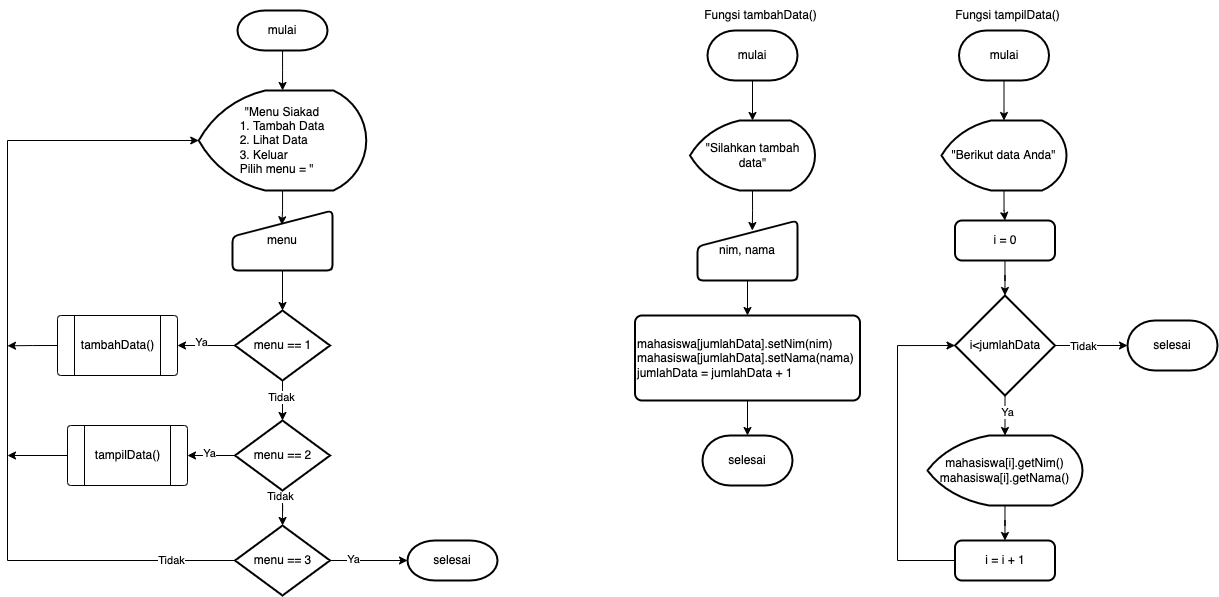

The diagram above was exported from draw.io. Its source (the exported page's mxGraphModel, read from the mxfile embedded in the PNG):
<mxGraphModel dx="1618" dy="728" grid="1" gridSize="10" guides="1" tooltips="1" connect="1" arrows="1" fold="1" page="1" pageScale="1" pageWidth="2339" pageHeight="3300" math="0" shadow="0">
  <root>
    <mxCell id="0" />
    <mxCell id="1" parent="0" />
    <mxCell id="VZqhEkH5-tRT3jfW-dFV-4" value="" style="edgeStyle=orthogonalEdgeStyle;rounded=0;orthogonalLoop=1;jettySize=auto;html=1;" edge="1" parent="1" source="VZqhEkH5-tRT3jfW-dFV-1" target="VZqhEkH5-tRT3jfW-dFV-3">
      <mxGeometry relative="1" as="geometry" />
    </mxCell>
    <mxCell id="VZqhEkH5-tRT3jfW-dFV-1" value="mulai" style="strokeWidth=2;html=1;shape=mxgraph.flowchart.terminator;whiteSpace=wrap;" vertex="1" parent="1">
      <mxGeometry x="310" y="60" width="90" height="40" as="geometry" />
    </mxCell>
    <mxCell id="VZqhEkH5-tRT3jfW-dFV-6" value="" style="edgeStyle=orthogonalEdgeStyle;rounded=0;orthogonalLoop=1;jettySize=auto;html=1;entryX=0.493;entryY=0.238;entryDx=0;entryDy=0;entryPerimeter=0;" edge="1" parent="1" source="VZqhEkH5-tRT3jfW-dFV-3" target="VZqhEkH5-tRT3jfW-dFV-5">
      <mxGeometry relative="1" as="geometry" />
    </mxCell>
    <mxCell id="VZqhEkH5-tRT3jfW-dFV-3" value="&quot;Menu Siakad&lt;br&gt;&lt;div style=&quot;text-align: left;&quot;&gt;&lt;span style=&quot;background-color: initial;&quot;&gt;1. Tambah Data&lt;/span&gt;&lt;/div&gt;&lt;div style=&quot;text-align: left;&quot;&gt;&lt;span style=&quot;background-color: initial;&quot;&gt;2. Lihat Data&lt;/span&gt;&lt;/div&gt;&lt;div style=&quot;text-align: left;&quot;&gt;&lt;span style=&quot;background-color: initial;&quot;&gt;3. Keluar&lt;/span&gt;&lt;/div&gt;&lt;div style=&quot;text-align: left;&quot;&gt;&lt;span style=&quot;background-color: initial;&quot;&gt;Pilih menu = &quot;&lt;/span&gt;&lt;/div&gt;" style="strokeWidth=2;html=1;shape=mxgraph.flowchart.display;whiteSpace=wrap;" vertex="1" parent="1">
      <mxGeometry x="271.25" y="140" width="167.5" height="100" as="geometry" />
    </mxCell>
    <mxCell id="VZqhEkH5-tRT3jfW-dFV-8" value="" style="edgeStyle=orthogonalEdgeStyle;rounded=0;orthogonalLoop=1;jettySize=auto;html=1;" edge="1" parent="1" source="VZqhEkH5-tRT3jfW-dFV-5" target="VZqhEkH5-tRT3jfW-dFV-7">
      <mxGeometry relative="1" as="geometry" />
    </mxCell>
    <mxCell id="VZqhEkH5-tRT3jfW-dFV-5" value="menu" style="html=1;strokeWidth=2;shape=manualInput;whiteSpace=wrap;rounded=1;size=26;arcSize=11;" vertex="1" parent="1">
      <mxGeometry x="305" y="260" width="100" height="60" as="geometry" />
    </mxCell>
    <mxCell id="VZqhEkH5-tRT3jfW-dFV-17" value="" style="edgeStyle=orthogonalEdgeStyle;rounded=0;orthogonalLoop=1;jettySize=auto;html=1;" edge="1" parent="1" source="VZqhEkH5-tRT3jfW-dFV-7" target="VZqhEkH5-tRT3jfW-dFV-10">
      <mxGeometry relative="1" as="geometry" />
    </mxCell>
    <mxCell id="VZqhEkH5-tRT3jfW-dFV-26" value="Tidak" style="edgeLabel;html=1;align=center;verticalAlign=middle;resizable=0;points=[];" vertex="1" connectable="0" parent="VZqhEkH5-tRT3jfW-dFV-17">
      <mxGeometry x="0.18" y="-2" relative="1" as="geometry">
        <mxPoint y="-7" as="offset" />
      </mxGeometry>
    </mxCell>
    <mxCell id="VZqhEkH5-tRT3jfW-dFV-19" value="" style="edgeStyle=orthogonalEdgeStyle;rounded=0;orthogonalLoop=1;jettySize=auto;html=1;entryX=1;entryY=0.5;entryDx=0;entryDy=0;" edge="1" parent="1" source="VZqhEkH5-tRT3jfW-dFV-7" target="VZqhEkH5-tRT3jfW-dFV-32">
      <mxGeometry relative="1" as="geometry">
        <mxPoint x="260" y="395" as="targetPoint" />
      </mxGeometry>
    </mxCell>
    <mxCell id="VZqhEkH5-tRT3jfW-dFV-25" value="Ya" style="edgeLabel;html=1;align=center;verticalAlign=middle;resizable=0;points=[];" vertex="1" connectable="0" parent="VZqhEkH5-tRT3jfW-dFV-19">
      <mxGeometry x="0.1614" y="-4" relative="1" as="geometry">
        <mxPoint as="offset" />
      </mxGeometry>
    </mxCell>
    <mxCell id="VZqhEkH5-tRT3jfW-dFV-7" value="menu == 1" style="strokeWidth=2;html=1;shape=mxgraph.flowchart.decision;whiteSpace=wrap;" vertex="1" parent="1">
      <mxGeometry x="307.5" y="360" width="95" height="70" as="geometry" />
    </mxCell>
    <mxCell id="VZqhEkH5-tRT3jfW-dFV-18" value="" style="edgeStyle=orthogonalEdgeStyle;rounded=0;orthogonalLoop=1;jettySize=auto;html=1;" edge="1" parent="1" source="VZqhEkH5-tRT3jfW-dFV-10" target="VZqhEkH5-tRT3jfW-dFV-12">
      <mxGeometry relative="1" as="geometry" />
    </mxCell>
    <mxCell id="VZqhEkH5-tRT3jfW-dFV-27" value="Tidak" style="edgeLabel;html=1;align=center;verticalAlign=middle;resizable=0;points=[];" vertex="1" connectable="0" parent="VZqhEkH5-tRT3jfW-dFV-18">
      <mxGeometry x="-0.7467" y="-3" relative="1" as="geometry">
        <mxPoint as="offset" />
      </mxGeometry>
    </mxCell>
    <mxCell id="VZqhEkH5-tRT3jfW-dFV-20" value="" style="edgeStyle=orthogonalEdgeStyle;rounded=0;orthogonalLoop=1;jettySize=auto;html=1;" edge="1" parent="1" source="VZqhEkH5-tRT3jfW-dFV-10">
      <mxGeometry relative="1" as="geometry">
        <mxPoint x="260" y="505" as="targetPoint" />
      </mxGeometry>
    </mxCell>
    <mxCell id="VZqhEkH5-tRT3jfW-dFV-28" value="Ya" style="edgeLabel;html=1;align=center;verticalAlign=middle;resizable=0;points=[];" vertex="1" connectable="0" parent="VZqhEkH5-tRT3jfW-dFV-20">
      <mxGeometry x="0.1263" y="-3" relative="1" as="geometry">
        <mxPoint as="offset" />
      </mxGeometry>
    </mxCell>
    <mxCell id="VZqhEkH5-tRT3jfW-dFV-10" value="menu == 2" style="strokeWidth=2;html=1;shape=mxgraph.flowchart.decision;whiteSpace=wrap;" vertex="1" parent="1">
      <mxGeometry x="307.5" y="470" width="95" height="70" as="geometry" />
    </mxCell>
    <mxCell id="VZqhEkH5-tRT3jfW-dFV-16" style="edgeStyle=orthogonalEdgeStyle;rounded=0;orthogonalLoop=1;jettySize=auto;html=1;exitX=0;exitY=0.5;exitDx=0;exitDy=0;exitPerimeter=0;entryX=0;entryY=0.5;entryDx=0;entryDy=0;entryPerimeter=0;" edge="1" parent="1" source="VZqhEkH5-tRT3jfW-dFV-12" target="VZqhEkH5-tRT3jfW-dFV-3">
      <mxGeometry relative="1" as="geometry">
        <mxPoint x="220" y="299.9999999999999" as="targetPoint" />
        <Array as="points">
          <mxPoint x="80" y="610" />
          <mxPoint x="80" y="190" />
        </Array>
      </mxGeometry>
    </mxCell>
    <mxCell id="VZqhEkH5-tRT3jfW-dFV-29" value="Tidak" style="edgeLabel;html=1;align=center;verticalAlign=middle;resizable=0;points=[];" vertex="1" connectable="0" parent="VZqhEkH5-tRT3jfW-dFV-16">
      <mxGeometry x="-0.846" y="-1" relative="1" as="geometry">
        <mxPoint as="offset" />
      </mxGeometry>
    </mxCell>
    <mxCell id="VZqhEkH5-tRT3jfW-dFV-22" value="" style="edgeStyle=orthogonalEdgeStyle;rounded=0;orthogonalLoop=1;jettySize=auto;html=1;" edge="1" parent="1" source="VZqhEkH5-tRT3jfW-dFV-12" target="VZqhEkH5-tRT3jfW-dFV-21">
      <mxGeometry relative="1" as="geometry" />
    </mxCell>
    <mxCell id="VZqhEkH5-tRT3jfW-dFV-30" value="Ya" style="edgeLabel;html=1;align=center;verticalAlign=middle;resizable=0;points=[];" vertex="1" connectable="0" parent="VZqhEkH5-tRT3jfW-dFV-22">
      <mxGeometry x="-0.392" y="2" relative="1" as="geometry">
        <mxPoint as="offset" />
      </mxGeometry>
    </mxCell>
    <mxCell id="VZqhEkH5-tRT3jfW-dFV-21" value="selesai" style="strokeWidth=2;html=1;shape=mxgraph.flowchart.terminator;whiteSpace=wrap;" vertex="1" parent="1">
      <mxGeometry x="480" y="590" width="90" height="40" as="geometry" />
    </mxCell>
    <mxCell id="VZqhEkH5-tRT3jfW-dFV-12" value="menu == 3" style="strokeWidth=2;html=1;shape=mxgraph.flowchart.decision;whiteSpace=wrap;" vertex="1" parent="1">
      <mxGeometry x="307.5" y="575" width="95" height="70" as="geometry" />
    </mxCell>
    <mxCell id="VZqhEkH5-tRT3jfW-dFV-33" style="edgeStyle=orthogonalEdgeStyle;rounded=0;orthogonalLoop=1;jettySize=auto;html=1;exitX=0;exitY=0.5;exitDx=0;exitDy=0;" edge="1" parent="1" source="VZqhEkH5-tRT3jfW-dFV-32">
      <mxGeometry relative="1" as="geometry">
        <mxPoint x="80" y="395.28571428571433" as="targetPoint" />
      </mxGeometry>
    </mxCell>
    <mxCell id="VZqhEkH5-tRT3jfW-dFV-32" value="" style="verticalLabelPosition=bottom;verticalAlign=top;html=1;shape=process;whiteSpace=wrap;rounded=1;size=0.14;arcSize=6;" vertex="1" parent="1">
      <mxGeometry x="130" y="365" width="120" height="60" as="geometry" />
    </mxCell>
    <mxCell id="VZqhEkH5-tRT3jfW-dFV-39" value="" style="edgeStyle=orthogonalEdgeStyle;rounded=0;orthogonalLoop=1;jettySize=auto;html=1;" edge="1" parent="1" source="VZqhEkH5-tRT3jfW-dFV-34" target="VZqhEkH5-tRT3jfW-dFV-38">
      <mxGeometry relative="1" as="geometry" />
    </mxCell>
    <mxCell id="VZqhEkH5-tRT3jfW-dFV-34" value="mulai" style="strokeWidth=2;html=1;shape=mxgraph.flowchart.terminator;whiteSpace=wrap;" vertex="1" parent="1">
      <mxGeometry x="780" y="80" width="90" height="50" as="geometry" />
    </mxCell>
    <mxCell id="VZqhEkH5-tRT3jfW-dFV-35" value="Fungsi tambahData()" style="text;html=1;align=center;verticalAlign=middle;resizable=0;points=[];autosize=1;strokeColor=none;fillColor=none;" vertex="1" parent="1">
      <mxGeometry x="762.5" y="50" width="140" height="30" as="geometry" />
    </mxCell>
    <mxCell id="VZqhEkH5-tRT3jfW-dFV-37" value="tambahData()" style="text;html=1;align=center;verticalAlign=middle;resizable=0;points=[];autosize=1;strokeColor=none;fillColor=none;" vertex="1" parent="1">
      <mxGeometry x="140" y="380" width="100" height="30" as="geometry" />
    </mxCell>
    <mxCell id="VZqhEkH5-tRT3jfW-dFV-54" style="edgeStyle=orthogonalEdgeStyle;rounded=0;orthogonalLoop=1;jettySize=auto;html=1;exitX=0.5;exitY=1;exitDx=0;exitDy=0;exitPerimeter=0;entryX=0.548;entryY=0.167;entryDx=0;entryDy=0;entryPerimeter=0;" edge="1" parent="1" source="VZqhEkH5-tRT3jfW-dFV-38" target="VZqhEkH5-tRT3jfW-dFV-52">
      <mxGeometry relative="1" as="geometry" />
    </mxCell>
    <mxCell id="VZqhEkH5-tRT3jfW-dFV-38" value="&quot;Silahkan tambah data&quot;" style="strokeWidth=2;html=1;shape=mxgraph.flowchart.display;whiteSpace=wrap;" vertex="1" parent="1">
      <mxGeometry x="762.5" y="170" width="125" height="70" as="geometry" />
    </mxCell>
    <mxCell id="VZqhEkH5-tRT3jfW-dFV-40" value="selesai" style="strokeWidth=2;html=1;shape=mxgraph.flowchart.terminator;whiteSpace=wrap;" vertex="1" parent="1">
      <mxGeometry x="775" y="485" width="90" height="50" as="geometry" />
    </mxCell>
    <mxCell id="VZqhEkH5-tRT3jfW-dFV-44" style="edgeStyle=orthogonalEdgeStyle;rounded=0;orthogonalLoop=1;jettySize=auto;html=1;exitX=0;exitY=0.5;exitDx=0;exitDy=0;" edge="1" parent="1" source="VZqhEkH5-tRT3jfW-dFV-42">
      <mxGeometry relative="1" as="geometry">
        <mxPoint x="80" y="505" as="targetPoint" />
      </mxGeometry>
    </mxCell>
    <mxCell id="VZqhEkH5-tRT3jfW-dFV-42" value="" style="verticalLabelPosition=bottom;verticalAlign=top;html=1;shape=process;whiteSpace=wrap;rounded=1;size=0.14;arcSize=6;" vertex="1" parent="1">
      <mxGeometry x="140" y="475" width="120" height="60" as="geometry" />
    </mxCell>
    <mxCell id="VZqhEkH5-tRT3jfW-dFV-43" value="tampilData()" style="text;html=1;align=center;verticalAlign=middle;resizable=0;points=[];autosize=1;strokeColor=none;fillColor=none;" vertex="1" parent="1">
      <mxGeometry x="155" y="490" width="90" height="30" as="geometry" />
    </mxCell>
    <mxCell id="VZqhEkH5-tRT3jfW-dFV-46" value="" style="edgeStyle=orthogonalEdgeStyle;rounded=0;orthogonalLoop=1;jettySize=auto;html=1;" edge="1" parent="1" source="VZqhEkH5-tRT3jfW-dFV-47" target="VZqhEkH5-tRT3jfW-dFV-50">
      <mxGeometry relative="1" as="geometry" />
    </mxCell>
    <mxCell id="VZqhEkH5-tRT3jfW-dFV-47" value="mulai" style="strokeWidth=2;html=1;shape=mxgraph.flowchart.terminator;whiteSpace=wrap;" vertex="1" parent="1">
      <mxGeometry x="1031.5" y="80" width="90" height="50" as="geometry" />
    </mxCell>
    <mxCell id="VZqhEkH5-tRT3jfW-dFV-48" value="Fungsi tampilData()" style="text;html=1;align=center;verticalAlign=middle;resizable=0;points=[];autosize=1;strokeColor=none;fillColor=none;" vertex="1" parent="1">
      <mxGeometry x="1015" y="50" width="130" height="30" as="geometry" />
    </mxCell>
    <mxCell id="VZqhEkH5-tRT3jfW-dFV-68" style="edgeStyle=orthogonalEdgeStyle;rounded=0;orthogonalLoop=1;jettySize=auto;html=1;exitX=0.5;exitY=1;exitDx=0;exitDy=0;exitPerimeter=0;" edge="1" parent="1" source="VZqhEkH5-tRT3jfW-dFV-50" target="VZqhEkH5-tRT3jfW-dFV-59">
      <mxGeometry relative="1" as="geometry" />
    </mxCell>
    <mxCell id="VZqhEkH5-tRT3jfW-dFV-50" value="&quot;Berikut data Anda&quot;" style="strokeWidth=2;html=1;shape=mxgraph.flowchart.display;whiteSpace=wrap;" vertex="1" parent="1">
      <mxGeometry x="1014" y="170" width="125" height="70" as="geometry" />
    </mxCell>
    <mxCell id="VZqhEkH5-tRT3jfW-dFV-51" value="selesai" style="strokeWidth=2;html=1;shape=mxgraph.flowchart.terminator;whiteSpace=wrap;" vertex="1" parent="1">
      <mxGeometry x="1200" y="370" width="90" height="50" as="geometry" />
    </mxCell>
    <mxCell id="VZqhEkH5-tRT3jfW-dFV-56" value="" style="edgeStyle=orthogonalEdgeStyle;rounded=0;orthogonalLoop=1;jettySize=auto;html=1;" edge="1" parent="1" source="VZqhEkH5-tRT3jfW-dFV-52" target="VZqhEkH5-tRT3jfW-dFV-55">
      <mxGeometry relative="1" as="geometry" />
    </mxCell>
    <mxCell id="VZqhEkH5-tRT3jfW-dFV-52" value="nim, nama" style="html=1;strokeWidth=2;shape=manualInput;whiteSpace=wrap;rounded=1;size=26;arcSize=11;" vertex="1" parent="1">
      <mxGeometry x="770" y="270" width="100" height="60" as="geometry" />
    </mxCell>
    <mxCell id="VZqhEkH5-tRT3jfW-dFV-57" value="" style="edgeStyle=orthogonalEdgeStyle;rounded=0;orthogonalLoop=1;jettySize=auto;html=1;" edge="1" parent="1" source="VZqhEkH5-tRT3jfW-dFV-55" target="VZqhEkH5-tRT3jfW-dFV-40">
      <mxGeometry relative="1" as="geometry" />
    </mxCell>
    <mxCell id="VZqhEkH5-tRT3jfW-dFV-55" value="mahasiswa[jumlahData].setNim(nim)&lt;br&gt;mahasiswa[jumlahData].setNama(nama)&lt;br&gt;jumlahData = jumlahData + 1" style="rounded=1;whiteSpace=wrap;html=1;absoluteArcSize=1;arcSize=14;strokeWidth=2;align=left;" vertex="1" parent="1">
      <mxGeometry x="707.5" y="365" width="225" height="85" as="geometry" />
    </mxCell>
    <mxCell id="VZqhEkH5-tRT3jfW-dFV-64" value="" style="edgeStyle=orthogonalEdgeStyle;rounded=0;orthogonalLoop=1;jettySize=auto;html=1;" edge="1" parent="1" source="VZqhEkH5-tRT3jfW-dFV-58" target="VZqhEkH5-tRT3jfW-dFV-63">
      <mxGeometry relative="1" as="geometry" />
    </mxCell>
    <mxCell id="VZqhEkH5-tRT3jfW-dFV-58" value="mahasiswa[i].getNim()&lt;br&gt;mahasiswa[i].getNama()" style="strokeWidth=2;html=1;shape=mxgraph.flowchart.display;whiteSpace=wrap;" vertex="1" parent="1">
      <mxGeometry x="1000" y="485" width="155" height="70" as="geometry" />
    </mxCell>
    <mxCell id="VZqhEkH5-tRT3jfW-dFV-61" value="" style="edgeStyle=orthogonalEdgeStyle;rounded=0;orthogonalLoop=1;jettySize=auto;html=1;" edge="1" parent="1" source="VZqhEkH5-tRT3jfW-dFV-59" target="VZqhEkH5-tRT3jfW-dFV-60">
      <mxGeometry relative="1" as="geometry" />
    </mxCell>
    <mxCell id="VZqhEkH5-tRT3jfW-dFV-59" value="i = 0" style="rounded=1;whiteSpace=wrap;html=1;absoluteArcSize=1;arcSize=14;strokeWidth=2;" vertex="1" parent="1">
      <mxGeometry x="1027.5" y="270" width="100" height="40" as="geometry" />
    </mxCell>
    <mxCell id="VZqhEkH5-tRT3jfW-dFV-62" value="" style="edgeStyle=orthogonalEdgeStyle;rounded=0;orthogonalLoop=1;jettySize=auto;html=1;" edge="1" parent="1" source="VZqhEkH5-tRT3jfW-dFV-60" target="VZqhEkH5-tRT3jfW-dFV-58">
      <mxGeometry relative="1" as="geometry" />
    </mxCell>
    <mxCell id="VZqhEkH5-tRT3jfW-dFV-69" value="Ya" style="edgeLabel;html=1;align=center;verticalAlign=middle;resizable=0;points=[];" vertex="1" connectable="0" parent="VZqhEkH5-tRT3jfW-dFV-62">
      <mxGeometry x="-0.1667" y="2" relative="1" as="geometry">
        <mxPoint as="offset" />
      </mxGeometry>
    </mxCell>
    <mxCell id="VZqhEkH5-tRT3jfW-dFV-66" value="" style="edgeStyle=orthogonalEdgeStyle;rounded=0;orthogonalLoop=1;jettySize=auto;html=1;" edge="1" parent="1" source="VZqhEkH5-tRT3jfW-dFV-60" target="VZqhEkH5-tRT3jfW-dFV-51">
      <mxGeometry relative="1" as="geometry" />
    </mxCell>
    <mxCell id="VZqhEkH5-tRT3jfW-dFV-70" value="Tidak" style="edgeLabel;html=1;align=center;verticalAlign=middle;resizable=0;points=[];" vertex="1" connectable="0" parent="VZqhEkH5-tRT3jfW-dFV-66">
      <mxGeometry x="-0.3968" y="2" relative="1" as="geometry">
        <mxPoint x="6" y="2" as="offset" />
      </mxGeometry>
    </mxCell>
    <mxCell id="VZqhEkH5-tRT3jfW-dFV-60" value="i&amp;lt;jumlahData" style="strokeWidth=2;html=1;shape=mxgraph.flowchart.decision;whiteSpace=wrap;" vertex="1" parent="1">
      <mxGeometry x="1027.5" y="345" width="100" height="100" as="geometry" />
    </mxCell>
    <mxCell id="VZqhEkH5-tRT3jfW-dFV-65" style="edgeStyle=orthogonalEdgeStyle;rounded=0;orthogonalLoop=1;jettySize=auto;html=1;exitX=0;exitY=0.5;exitDx=0;exitDy=0;entryX=0;entryY=0.5;entryDx=0;entryDy=0;entryPerimeter=0;" edge="1" parent="1" source="VZqhEkH5-tRT3jfW-dFV-63" target="VZqhEkH5-tRT3jfW-dFV-60">
      <mxGeometry relative="1" as="geometry">
        <Array as="points">
          <mxPoint x="970" y="610" />
          <mxPoint x="970" y="395" />
        </Array>
      </mxGeometry>
    </mxCell>
    <mxCell id="VZqhEkH5-tRT3jfW-dFV-63" value="i = i + 1" style="rounded=1;whiteSpace=wrap;html=1;absoluteArcSize=1;arcSize=14;strokeWidth=2;" vertex="1" parent="1">
      <mxGeometry x="1027.5" y="590" width="100" height="40" as="geometry" />
    </mxCell>
  </root>
</mxGraphModel>